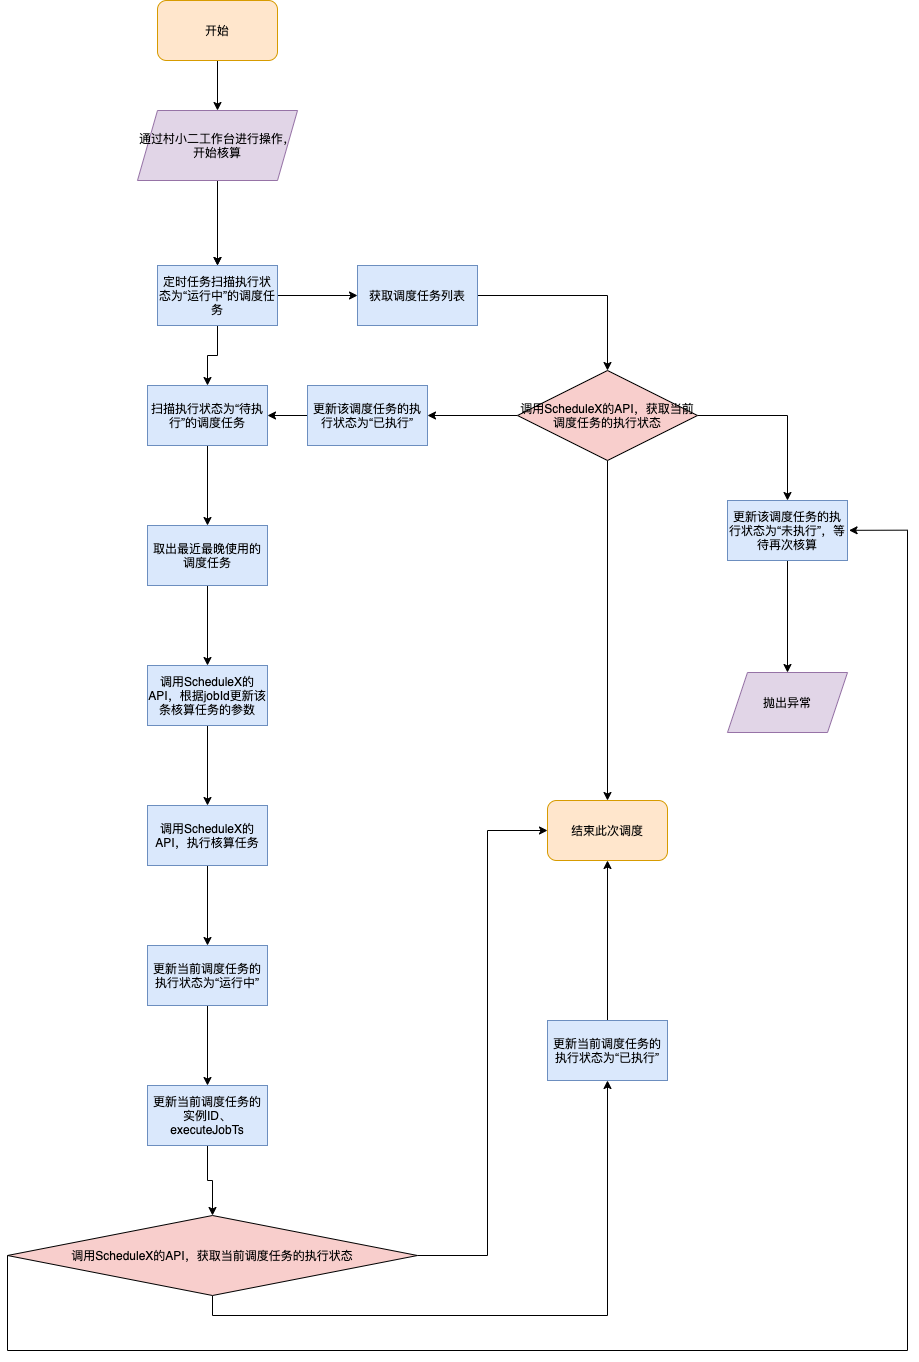

The diagram above was exported from draw.io. Its source (the exported page's mxGraphModel, read from the mxfile embedded in the PNG):
<mxGraphModel dx="5154" dy="2273" grid="1" gridSize="10" guides="1" tooltips="1" connect="1" arrows="1" fold="1" page="1" pageScale="1" pageWidth="827" pageHeight="1169" math="0" shadow="0">
  <root>
    <mxCell id="0" />
    <mxCell id="1" parent="0" />
    <mxCell id="c2P3oocUz37aU7IdJquF-44" value="" style="edgeStyle=orthogonalEdgeStyle;rounded=0;orthogonalLoop=1;jettySize=auto;html=1;" edge="1" parent="1" source="c2P3oocUz37aU7IdJquF-45" target="c2P3oocUz37aU7IdJquF-47">
      <mxGeometry relative="1" as="geometry" />
    </mxCell>
    <mxCell id="c2P3oocUz37aU7IdJquF-45" value="开始" style="rounded=1;whiteSpace=wrap;html=1;fillColor=#ffe6cc;strokeColor=#d79b00;" vertex="1" parent="1">
      <mxGeometry x="130" y="70" width="120" height="60" as="geometry" />
    </mxCell>
    <mxCell id="c2P3oocUz37aU7IdJquF-46" value="" style="edgeStyle=orthogonalEdgeStyle;rounded=0;orthogonalLoop=1;jettySize=auto;html=1;" edge="1" parent="1" source="c2P3oocUz37aU7IdJquF-47" target="c2P3oocUz37aU7IdJquF-50">
      <mxGeometry relative="1" as="geometry" />
    </mxCell>
    <mxCell id="c2P3oocUz37aU7IdJquF-85" value="" style="edgeStyle=orthogonalEdgeStyle;rounded=0;orthogonalLoop=1;jettySize=auto;html=1;" edge="1" parent="1" source="c2P3oocUz37aU7IdJquF-47" target="c2P3oocUz37aU7IdJquF-50">
      <mxGeometry relative="1" as="geometry" />
    </mxCell>
    <mxCell id="c2P3oocUz37aU7IdJquF-47" value="通过村小二工作台进行操作，开始核算" style="shape=parallelogram;perimeter=parallelogramPerimeter;whiteSpace=wrap;html=1;fixedSize=1;fillColor=#e1d5e7;strokeColor=#9673a6;" vertex="1" parent="1">
      <mxGeometry x="110" y="180" width="160" height="70" as="geometry" />
    </mxCell>
    <mxCell id="c2P3oocUz37aU7IdJquF-48" value="" style="edgeStyle=orthogonalEdgeStyle;rounded=0;orthogonalLoop=1;jettySize=auto;html=1;" edge="1" parent="1" source="c2P3oocUz37aU7IdJquF-50" target="c2P3oocUz37aU7IdJquF-52">
      <mxGeometry relative="1" as="geometry" />
    </mxCell>
    <mxCell id="c2P3oocUz37aU7IdJquF-49" value="" style="edgeStyle=orthogonalEdgeStyle;rounded=0;orthogonalLoop=1;jettySize=auto;html=1;" edge="1" parent="1" source="c2P3oocUz37aU7IdJquF-50" target="c2P3oocUz37aU7IdJquF-64">
      <mxGeometry relative="1" as="geometry" />
    </mxCell>
    <mxCell id="c2P3oocUz37aU7IdJquF-50" value="定时任务扫描执行状态为“运行中”的调度任务" style="whiteSpace=wrap;html=1;fillColor=#dae8fc;strokeColor=#6c8ebf;" vertex="1" parent="1">
      <mxGeometry x="130" y="335" width="120" height="60" as="geometry" />
    </mxCell>
    <mxCell id="c2P3oocUz37aU7IdJquF-51" value="" style="edgeStyle=orthogonalEdgeStyle;rounded=0;orthogonalLoop=1;jettySize=auto;html=1;" edge="1" parent="1" source="c2P3oocUz37aU7IdJquF-52" target="c2P3oocUz37aU7IdJquF-56">
      <mxGeometry relative="1" as="geometry" />
    </mxCell>
    <mxCell id="c2P3oocUz37aU7IdJquF-52" value="获取调度任务列表" style="whiteSpace=wrap;html=1;fillColor=#dae8fc;strokeColor=#6c8ebf;" vertex="1" parent="1">
      <mxGeometry x="330" y="335" width="120" height="60" as="geometry" />
    </mxCell>
    <mxCell id="c2P3oocUz37aU7IdJquF-53" value="" style="edgeStyle=orthogonalEdgeStyle;rounded=0;orthogonalLoop=1;jettySize=auto;html=1;" edge="1" parent="1" source="c2P3oocUz37aU7IdJquF-56" target="c2P3oocUz37aU7IdJquF-58">
      <mxGeometry relative="1" as="geometry" />
    </mxCell>
    <mxCell id="c2P3oocUz37aU7IdJquF-54" value="" style="edgeStyle=orthogonalEdgeStyle;rounded=0;orthogonalLoop=1;jettySize=auto;html=1;" edge="1" parent="1" source="c2P3oocUz37aU7IdJquF-56" target="c2P3oocUz37aU7IdJquF-61">
      <mxGeometry relative="1" as="geometry" />
    </mxCell>
    <mxCell id="c2P3oocUz37aU7IdJquF-55" value="" style="edgeStyle=orthogonalEdgeStyle;rounded=0;orthogonalLoop=1;jettySize=auto;html=1;" edge="1" parent="1" source="c2P3oocUz37aU7IdJquF-56" target="c2P3oocUz37aU7IdJquF-62">
      <mxGeometry relative="1" as="geometry" />
    </mxCell>
    <mxCell id="c2P3oocUz37aU7IdJquF-56" value="&lt;span&gt;调用ScheduleX的API，获取当前调度任务的执行状态&lt;/span&gt;" style="rhombus;whiteSpace=wrap;html=1;fillColor=#f8cecc;" vertex="1" parent="1">
      <mxGeometry x="490" y="440" width="180" height="90" as="geometry" />
    </mxCell>
    <mxCell id="c2P3oocUz37aU7IdJquF-57" value="" style="edgeStyle=orthogonalEdgeStyle;rounded=0;orthogonalLoop=1;jettySize=auto;html=1;" edge="1" parent="1" source="c2P3oocUz37aU7IdJquF-58" target="c2P3oocUz37aU7IdJquF-64">
      <mxGeometry relative="1" as="geometry" />
    </mxCell>
    <mxCell id="c2P3oocUz37aU7IdJquF-58" value="更新该调度任务的执行状态为“已执行”" style="whiteSpace=wrap;html=1;fillColor=#dae8fc;strokeColor=#6c8ebf;" vertex="1" parent="1">
      <mxGeometry x="280" y="455" width="120" height="60" as="geometry" />
    </mxCell>
    <mxCell id="c2P3oocUz37aU7IdJquF-83" value="" style="edgeStyle=orthogonalEdgeStyle;rounded=0;orthogonalLoop=1;jettySize=auto;html=1;" edge="1" parent="1" source="c2P3oocUz37aU7IdJquF-61" target="c2P3oocUz37aU7IdJquF-81">
      <mxGeometry relative="1" as="geometry" />
    </mxCell>
    <mxCell id="c2P3oocUz37aU7IdJquF-61" value="更新该调度任务的执行状态为“未执行”，等待再次核算" style="whiteSpace=wrap;html=1;fillColor=#dae8fc;strokeColor=#6c8ebf;" vertex="1" parent="1">
      <mxGeometry x="700" y="570" width="120" height="60" as="geometry" />
    </mxCell>
    <mxCell id="c2P3oocUz37aU7IdJquF-62" value="结束此次调度" style="rounded=1;whiteSpace=wrap;html=1;fillColor=#ffe6cc;strokeColor=#d79b00;" vertex="1" parent="1">
      <mxGeometry x="520" y="870" width="120" height="60" as="geometry" />
    </mxCell>
    <mxCell id="c2P3oocUz37aU7IdJquF-63" value="" style="edgeStyle=orthogonalEdgeStyle;rounded=0;orthogonalLoop=1;jettySize=auto;html=1;" edge="1" parent="1" source="c2P3oocUz37aU7IdJquF-64" target="c2P3oocUz37aU7IdJquF-66">
      <mxGeometry relative="1" as="geometry" />
    </mxCell>
    <mxCell id="c2P3oocUz37aU7IdJquF-64" value="扫描执行状态为“待执行”的调度任务" style="whiteSpace=wrap;html=1;fillColor=#dae8fc;strokeColor=#6c8ebf;" vertex="1" parent="1">
      <mxGeometry x="120" y="455" width="120" height="60" as="geometry" />
    </mxCell>
    <mxCell id="c2P3oocUz37aU7IdJquF-65" value="" style="edgeStyle=orthogonalEdgeStyle;rounded=0;orthogonalLoop=1;jettySize=auto;html=1;" edge="1" parent="1" source="c2P3oocUz37aU7IdJquF-66" target="c2P3oocUz37aU7IdJquF-68">
      <mxGeometry relative="1" as="geometry" />
    </mxCell>
    <mxCell id="c2P3oocUz37aU7IdJquF-66" value="取出最近最晚使用的调度任务" style="whiteSpace=wrap;html=1;fillColor=#dae8fc;strokeColor=#6c8ebf;" vertex="1" parent="1">
      <mxGeometry x="120" y="595" width="120" height="60" as="geometry" />
    </mxCell>
    <mxCell id="c2P3oocUz37aU7IdJquF-67" value="" style="edgeStyle=orthogonalEdgeStyle;rounded=0;orthogonalLoop=1;jettySize=auto;html=1;" edge="1" parent="1" source="c2P3oocUz37aU7IdJquF-68" target="c2P3oocUz37aU7IdJquF-70">
      <mxGeometry relative="1" as="geometry" />
    </mxCell>
    <mxCell id="c2P3oocUz37aU7IdJquF-68" value="调用ScheduleX的API，根据jobId更新该条核算任务的参数" style="whiteSpace=wrap;html=1;fillColor=#dae8fc;strokeColor=#6c8ebf;" vertex="1" parent="1">
      <mxGeometry x="120" y="735" width="120" height="60" as="geometry" />
    </mxCell>
    <mxCell id="c2P3oocUz37aU7IdJquF-69" value="" style="edgeStyle=orthogonalEdgeStyle;rounded=0;orthogonalLoop=1;jettySize=auto;html=1;" edge="1" parent="1" source="c2P3oocUz37aU7IdJquF-70" target="c2P3oocUz37aU7IdJquF-72">
      <mxGeometry relative="1" as="geometry" />
    </mxCell>
    <mxCell id="c2P3oocUz37aU7IdJquF-70" value="调用ScheduleX的API，执行核算任务" style="whiteSpace=wrap;html=1;fillColor=#dae8fc;strokeColor=#6c8ebf;" vertex="1" parent="1">
      <mxGeometry x="120" y="875" width="120" height="60" as="geometry" />
    </mxCell>
    <mxCell id="c2P3oocUz37aU7IdJquF-71" value="" style="edgeStyle=orthogonalEdgeStyle;rounded=0;orthogonalLoop=1;jettySize=auto;html=1;" edge="1" parent="1" source="c2P3oocUz37aU7IdJquF-72" target="c2P3oocUz37aU7IdJquF-74">
      <mxGeometry relative="1" as="geometry" />
    </mxCell>
    <mxCell id="c2P3oocUz37aU7IdJquF-72" value="更新当前调度任务的执行状态为“运行中”" style="whiteSpace=wrap;html=1;fillColor=#dae8fc;strokeColor=#6c8ebf;" vertex="1" parent="1">
      <mxGeometry x="120" y="1015" width="120" height="60" as="geometry" />
    </mxCell>
    <mxCell id="c2P3oocUz37aU7IdJquF-73" value="" style="edgeStyle=orthogonalEdgeStyle;rounded=0;orthogonalLoop=1;jettySize=auto;html=1;" edge="1" parent="1" source="c2P3oocUz37aU7IdJquF-74" target="c2P3oocUz37aU7IdJquF-78">
      <mxGeometry relative="1" as="geometry" />
    </mxCell>
    <mxCell id="c2P3oocUz37aU7IdJquF-74" value="更新当前调度任务的实例ID、executeJobTs" style="whiteSpace=wrap;html=1;fillColor=#dae8fc;strokeColor=#6c8ebf;" vertex="1" parent="1">
      <mxGeometry x="120" y="1155" width="120" height="60" as="geometry" />
    </mxCell>
    <mxCell id="c2P3oocUz37aU7IdJquF-75" value="" style="edgeStyle=orthogonalEdgeStyle;rounded=0;orthogonalLoop=1;jettySize=auto;html=1;entryX=0;entryY=0.5;entryDx=0;entryDy=0;" edge="1" parent="1" source="c2P3oocUz37aU7IdJquF-78" target="c2P3oocUz37aU7IdJquF-62">
      <mxGeometry relative="1" as="geometry">
        <Array as="points">
          <mxPoint x="460" y="1325" />
          <mxPoint x="460" y="900" />
        </Array>
      </mxGeometry>
    </mxCell>
    <mxCell id="c2P3oocUz37aU7IdJquF-76" value="" style="edgeStyle=orthogonalEdgeStyle;rounded=0;orthogonalLoop=1;jettySize=auto;html=1;entryX=1.013;entryY=0.497;entryDx=0;entryDy=0;exitX=0;exitY=0.5;exitDx=0;exitDy=0;entryPerimeter=0;" edge="1" parent="1" source="c2P3oocUz37aU7IdJquF-78" target="c2P3oocUz37aU7IdJquF-61">
      <mxGeometry relative="1" as="geometry">
        <Array as="points">
          <mxPoint x="-20" y="1420" />
          <mxPoint x="880" y="1420" />
          <mxPoint x="880" y="600" />
        </Array>
      </mxGeometry>
    </mxCell>
    <mxCell id="c2P3oocUz37aU7IdJquF-77" value="" style="edgeStyle=orthogonalEdgeStyle;rounded=0;orthogonalLoop=1;jettySize=auto;html=1;exitX=0.5;exitY=1;exitDx=0;exitDy=0;" edge="1" parent="1" source="c2P3oocUz37aU7IdJquF-78" target="c2P3oocUz37aU7IdJquF-80">
      <mxGeometry relative="1" as="geometry" />
    </mxCell>
    <mxCell id="c2P3oocUz37aU7IdJquF-78" value="调用ScheduleX的API，获取当前调度任务的执行状态" style="rhombus;whiteSpace=wrap;html=1;fillColor=#f8cecc;" vertex="1" parent="1">
      <mxGeometry x="-20" y="1285" width="410" height="80" as="geometry" />
    </mxCell>
    <mxCell id="c2P3oocUz37aU7IdJquF-79" value="" style="edgeStyle=orthogonalEdgeStyle;rounded=0;orthogonalLoop=1;jettySize=auto;html=1;entryX=0.5;entryY=1;entryDx=0;entryDy=0;" edge="1" parent="1" source="c2P3oocUz37aU7IdJquF-80" target="c2P3oocUz37aU7IdJquF-62">
      <mxGeometry relative="1" as="geometry">
        <mxPoint x="325" y="1485" as="targetPoint" />
      </mxGeometry>
    </mxCell>
    <mxCell id="c2P3oocUz37aU7IdJquF-80" value="更新当前调度任务的执行状态为“已执行”" style="whiteSpace=wrap;html=1;fillColor=#dae8fc;strokeColor=#6c8ebf;" vertex="1" parent="1">
      <mxGeometry x="520" y="1090" width="120" height="60" as="geometry" />
    </mxCell>
    <mxCell id="c2P3oocUz37aU7IdJquF-81" value="&lt;span&gt;抛出异常&lt;/span&gt;" style="shape=parallelogram;perimeter=parallelogramPerimeter;whiteSpace=wrap;html=1;fixedSize=1;fillColor=#e1d5e7;strokeColor=#9673a6;" vertex="1" parent="1">
      <mxGeometry x="700" y="742" width="120" height="60" as="geometry" />
    </mxCell>
  </root>
</mxGraphModel>